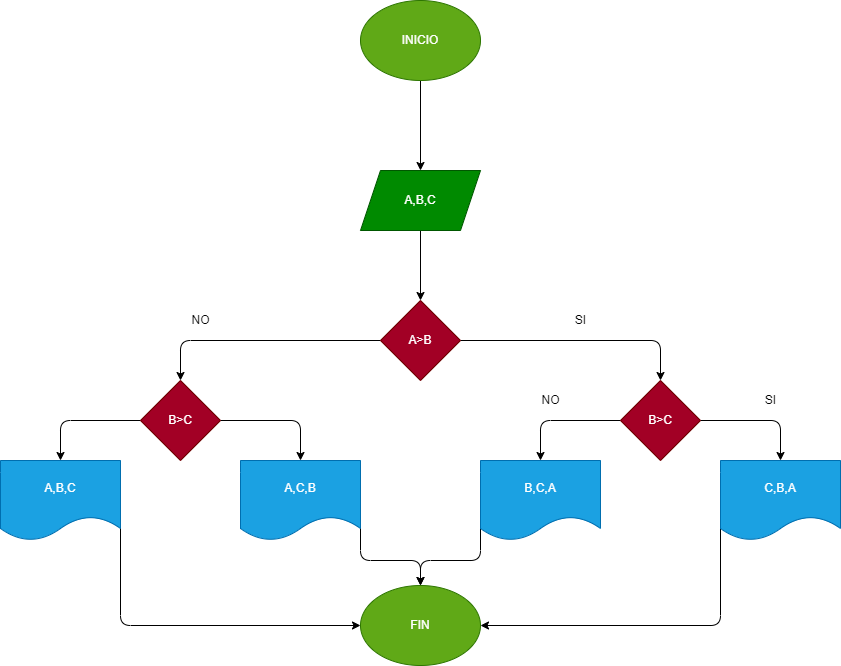

The diagram above was exported from draw.io. Its source (the exported page's mxGraphModel, read from the mxfile embedded in the PNG):
<mxGraphModel dx="1489" dy="513" grid="1" gridSize="10" guides="1" tooltips="1" connect="1" arrows="1" fold="1" page="1" pageScale="1" pageWidth="827" pageHeight="1169" math="0" shadow="0">
  <root>
    <mxCell id="0" />
    <mxCell id="1" parent="0" />
    <mxCell id="4" value="" style="edgeStyle=none;html=1;" edge="1" parent="1" source="2" target="3">
      <mxGeometry relative="1" as="geometry" />
    </mxCell>
    <mxCell id="2" value="INICIO" style="ellipse;whiteSpace=wrap;html=1;fillColor=#60a917;fontColor=#ffffff;strokeColor=#2D7600;" vertex="1" parent="1">
      <mxGeometry x="260" width="120" height="80" as="geometry" />
    </mxCell>
    <mxCell id="6" value="" style="edgeStyle=none;html=1;" edge="1" parent="1" source="3" target="5">
      <mxGeometry relative="1" as="geometry" />
    </mxCell>
    <mxCell id="3" value="A,B,C" style="shape=parallelogram;perimeter=parallelogramPerimeter;whiteSpace=wrap;html=1;fixedSize=1;fillColor=#008a00;fontColor=#ffffff;strokeColor=#005700;" vertex="1" parent="1">
      <mxGeometry x="260" y="170" width="120" height="60" as="geometry" />
    </mxCell>
    <mxCell id="8" value="" style="edgeStyle=none;html=1;entryX=0.5;entryY=0;entryDx=0;entryDy=0;" edge="1" parent="1" source="5" target="14">
      <mxGeometry relative="1" as="geometry">
        <mxPoint x="500" y="380" as="targetPoint" />
        <Array as="points">
          <mxPoint x="560" y="340" />
        </Array>
      </mxGeometry>
    </mxCell>
    <mxCell id="11" style="edgeStyle=none;html=1;exitX=0;exitY=0.5;exitDx=0;exitDy=0;entryX=0.5;entryY=0;entryDx=0;entryDy=0;" edge="1" parent="1" source="5" target="13">
      <mxGeometry relative="1" as="geometry">
        <mxPoint x="140" y="380" as="targetPoint" />
        <Array as="points">
          <mxPoint x="80" y="340" />
        </Array>
      </mxGeometry>
    </mxCell>
    <mxCell id="5" value="A&amp;gt;B" style="rhombus;whiteSpace=wrap;html=1;fillColor=#a20025;fontColor=#ffffff;strokeColor=#6F0000;" vertex="1" parent="1">
      <mxGeometry x="280" y="300" width="80" height="80" as="geometry" />
    </mxCell>
    <mxCell id="9" value="SI" style="text;html=1;align=center;verticalAlign=middle;resizable=0;points=[];autosize=1;strokeColor=none;fillColor=none;" vertex="1" parent="1">
      <mxGeometry x="465" y="305" width="30" height="30" as="geometry" />
    </mxCell>
    <mxCell id="12" value="NO" style="text;html=1;align=center;verticalAlign=middle;resizable=0;points=[];autosize=1;strokeColor=none;fillColor=none;" vertex="1" parent="1">
      <mxGeometry x="80" y="305" width="40" height="30" as="geometry" />
    </mxCell>
    <mxCell id="23" style="edgeStyle=none;html=1;exitX=1;exitY=0.5;exitDx=0;exitDy=0;entryX=0.5;entryY=0;entryDx=0;entryDy=0;" edge="1" parent="1" source="13" target="22">
      <mxGeometry relative="1" as="geometry">
        <Array as="points">
          <mxPoint x="200" y="420" />
        </Array>
      </mxGeometry>
    </mxCell>
    <mxCell id="25" style="edgeStyle=none;html=1;exitX=0;exitY=0.5;exitDx=0;exitDy=0;entryX=0.5;entryY=0;entryDx=0;entryDy=0;" edge="1" parent="1" source="13" target="24">
      <mxGeometry relative="1" as="geometry">
        <Array as="points">
          <mxPoint x="-40" y="420" />
        </Array>
      </mxGeometry>
    </mxCell>
    <mxCell id="13" value="B&amp;gt;C" style="rhombus;whiteSpace=wrap;html=1;fillColor=#a20025;fontColor=#ffffff;strokeColor=#6F0000;" vertex="1" parent="1">
      <mxGeometry x="40" y="380" width="80" height="80" as="geometry" />
    </mxCell>
    <mxCell id="16" style="edgeStyle=none;html=1;exitX=1;exitY=0.5;exitDx=0;exitDy=0;entryX=0.5;entryY=0;entryDx=0;entryDy=0;" edge="1" parent="1" source="14" target="15">
      <mxGeometry relative="1" as="geometry">
        <Array as="points">
          <mxPoint x="680" y="420" />
        </Array>
      </mxGeometry>
    </mxCell>
    <mxCell id="19" style="edgeStyle=none;html=1;exitX=0;exitY=0.5;exitDx=0;exitDy=0;entryX=0.5;entryY=0;entryDx=0;entryDy=0;" edge="1" parent="1" source="14" target="17">
      <mxGeometry relative="1" as="geometry">
        <Array as="points">
          <mxPoint x="440" y="420" />
        </Array>
      </mxGeometry>
    </mxCell>
    <mxCell id="14" value="B&amp;gt;C" style="rhombus;whiteSpace=wrap;html=1;fillColor=#a20025;fontColor=#ffffff;strokeColor=#6F0000;" vertex="1" parent="1">
      <mxGeometry x="520" y="380" width="80" height="80" as="geometry" />
    </mxCell>
    <mxCell id="29" style="edgeStyle=none;html=1;exitX=0;exitY=0.75;exitDx=0;exitDy=0;entryX=1;entryY=0.5;entryDx=0;entryDy=0;" edge="1" parent="1" source="15" target="26">
      <mxGeometry relative="1" as="geometry">
        <Array as="points">
          <mxPoint x="620" y="625" />
        </Array>
      </mxGeometry>
    </mxCell>
    <mxCell id="15" value="C,B,A" style="shape=document;whiteSpace=wrap;html=1;boundedLbl=1;fillColor=#1ba1e2;fontColor=#ffffff;strokeColor=#006EAF;" vertex="1" parent="1">
      <mxGeometry x="620" y="460" width="120" height="80" as="geometry" />
    </mxCell>
    <mxCell id="28" style="edgeStyle=none;html=1;exitX=0;exitY=0.75;exitDx=0;exitDy=0;entryX=0.5;entryY=0;entryDx=0;entryDy=0;" edge="1" parent="1" source="17" target="26">
      <mxGeometry relative="1" as="geometry">
        <Array as="points">
          <mxPoint x="380" y="560" />
          <mxPoint x="320" y="560" />
        </Array>
      </mxGeometry>
    </mxCell>
    <mxCell id="17" value="B,C,A" style="shape=document;whiteSpace=wrap;html=1;boundedLbl=1;fillColor=#1ba1e2;fontColor=#ffffff;strokeColor=#006EAF;" vertex="1" parent="1">
      <mxGeometry x="380" y="460" width="120" height="80" as="geometry" />
    </mxCell>
    <mxCell id="20" value="SI" style="text;html=1;align=center;verticalAlign=middle;resizable=0;points=[];autosize=1;strokeColor=none;fillColor=none;" vertex="1" parent="1">
      <mxGeometry x="655" y="385" width="30" height="30" as="geometry" />
    </mxCell>
    <mxCell id="21" value="NO" style="text;html=1;align=center;verticalAlign=middle;resizable=0;points=[];autosize=1;strokeColor=none;fillColor=none;" vertex="1" parent="1">
      <mxGeometry x="430" y="385" width="40" height="30" as="geometry" />
    </mxCell>
    <mxCell id="27" style="edgeStyle=none;html=1;exitX=1;exitY=0.75;exitDx=0;exitDy=0;entryX=0.5;entryY=0;entryDx=0;entryDy=0;" edge="1" parent="1" source="22" target="26">
      <mxGeometry relative="1" as="geometry">
        <Array as="points">
          <mxPoint x="260" y="560" />
          <mxPoint x="320" y="560" />
        </Array>
      </mxGeometry>
    </mxCell>
    <mxCell id="22" value="A,C,B" style="shape=document;whiteSpace=wrap;html=1;boundedLbl=1;fillColor=#1ba1e2;fontColor=#ffffff;strokeColor=#006EAF;" vertex="1" parent="1">
      <mxGeometry x="140" y="460" width="120" height="80" as="geometry" />
    </mxCell>
    <mxCell id="30" style="edgeStyle=none;html=1;exitX=1;exitY=0.75;exitDx=0;exitDy=0;entryX=0;entryY=0.5;entryDx=0;entryDy=0;" edge="1" parent="1" source="24" target="26">
      <mxGeometry relative="1" as="geometry">
        <Array as="points">
          <mxPoint x="20" y="625" />
        </Array>
      </mxGeometry>
    </mxCell>
    <mxCell id="24" value="A,B,C" style="shape=document;whiteSpace=wrap;html=1;boundedLbl=1;fillColor=#1ba1e2;fontColor=#ffffff;strokeColor=#006EAF;" vertex="1" parent="1">
      <mxGeometry x="-100" y="460" width="120" height="80" as="geometry" />
    </mxCell>
    <mxCell id="26" value="FIN" style="ellipse;whiteSpace=wrap;html=1;fillColor=#60a917;fontColor=#ffffff;strokeColor=#2D7600;" vertex="1" parent="1">
      <mxGeometry x="260" y="585" width="120" height="80" as="geometry" />
    </mxCell>
  </root>
</mxGraphModel>